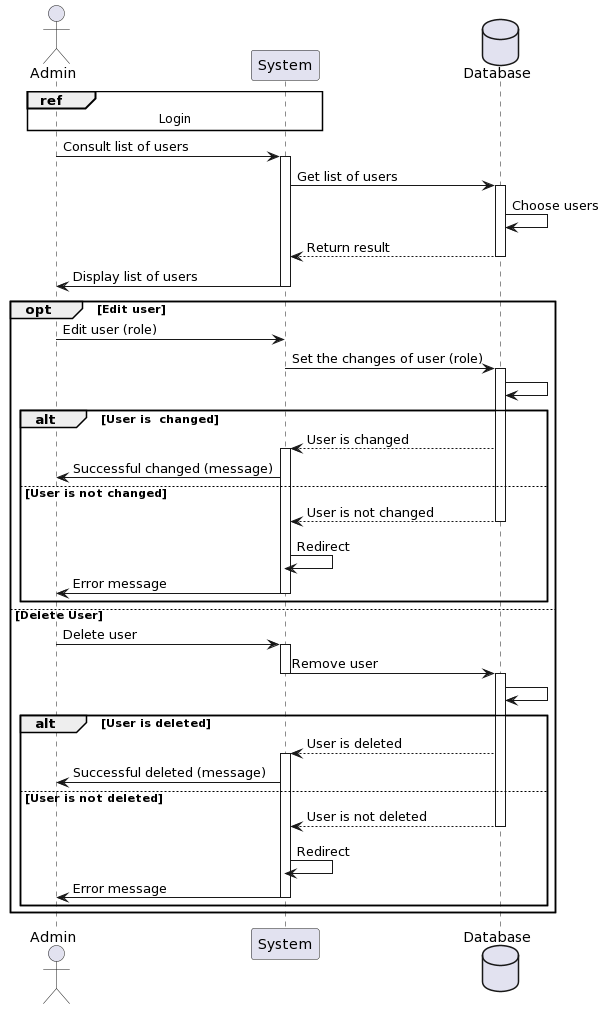

The diagram above was rendered by PlantUML. Its source (embedded in the PNG):
@startuml
actor Admin
participant System
database Database


ref over Admin, System
Login
end

Admin -> System : Consult list of users
activate System


System -> Database : Get list of users
activate Database
Database->Database : Choose users
Database  --> System: Return result
deactivate Database

System -> Admin : Display list of users
deactivate System

opt Edit user

Admin -> System  : Edit user (role)
System -> Database : Set the changes of user (role)
deactivate System 
activate Database

Database->Database 
alt User is  changed
Database --> System : User is changed
activate System
System -> Admin: Successful changed (message)
else User is not changed
Database --> System : User is not changed
deactivate Database
System -> System : Redirect
deactivate Database
System -> Admin: Error message
deactivate System
end



else Delete User

Admin -> System: Delete user
activate System
System -> Database : Remove user
deactivate System
activate Database
Database->Database : 
alt User is deleted
Database  --> System: User is deleted
activate System
System -> Admin: Successful deleted (message)

else User is not deleted
Database  --> System: User is not deleted
deactivate Database
System -> System : Redirect
deactivate Database
System -> Admin: Error message
deactivate System
end
end
@enduml